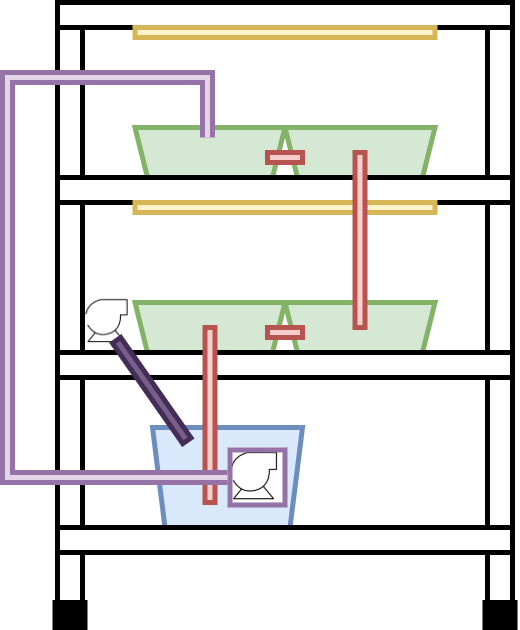

The diagram above was exported from draw.io. Its source (the exported page's mxGraphModel, read from the mxfile embedded in the PNG):
<mxGraphModel dx="100" dy="173" grid="1" gridSize="10" guides="1" tooltips="1" connect="1" arrows="1" fold="1" page="1" pageScale="1" pageWidth="827" pageHeight="1169" math="0" shadow="0">
  <root>
    <mxCell id="0" />
    <mxCell id="1" parent="0" />
    <mxCell id="39LYBx-YXh77VsbBfRp0-5" value="" style="shape=trapezoid;perimeter=trapezoidPerimeter;whiteSpace=wrap;html=1;fixedSize=1;strokeWidth=1;fillColor=#d5e8d4;fontSize=1;size=2.5;rotation=-180;strokeColor=#82b366;" vertex="1" parent="1">
      <mxGeometry x="285.5" y="330" width="30" height="10" as="geometry" />
    </mxCell>
    <mxCell id="NNQApLEvOOhw69kmIW7A-26" value="" style="shape=trapezoid;perimeter=trapezoidPerimeter;whiteSpace=wrap;html=1;fixedSize=1;strokeWidth=1;fillColor=#d5e8d4;fontSize=1;size=2.5;rotation=-180;strokeColor=#82b366;" parent="1" vertex="1">
      <mxGeometry x="285.5" y="365" width="30" height="10" as="geometry" />
    </mxCell>
    <mxCell id="39LYBx-YXh77VsbBfRp0-4" value="" style="shape=trapezoid;perimeter=trapezoidPerimeter;whiteSpace=wrap;html=1;fixedSize=1;strokeWidth=1;fillColor=#d5e8d4;fontSize=1;size=2.5;rotation=-180;strokeColor=#82b366;" vertex="1" parent="1">
      <mxGeometry x="255.5" y="330" width="30" height="10" as="geometry" />
    </mxCell>
    <mxCell id="39LYBx-YXh77VsbBfRp0-17" value="" style="shape=image;html=1;verticalLabelPosition=bottom;verticalAlign=top;imageAspect=1;aspect=fixed;image=data:image/png,(base64 omitted: 8628 chars);strokeWidth=1;fillColor=#ffffff;fontSize=1;" vertex="1" parent="1">
      <mxGeometry x="245.5" y="364" width="10" height="10" as="geometry" />
    </mxCell>
    <mxCell id="NNQApLEvOOhw69kmIW7A-5" value="" style="rounded=0;whiteSpace=wrap;html=1;" parent="1" vertex="1">
      <mxGeometry x="240" y="380" width="5" height="30" as="geometry" />
    </mxCell>
    <mxCell id="NNQApLEvOOhw69kmIW7A-7" value="" style="rounded=0;whiteSpace=wrap;html=1;" parent="1" vertex="1">
      <mxGeometry x="326" y="380" width="5" height="30" as="geometry" />
    </mxCell>
    <mxCell id="NNQApLEvOOhw69kmIW7A-8" value="" style="rounded=0;whiteSpace=wrap;html=1;" parent="1" vertex="1">
      <mxGeometry x="240" y="415" width="5" height="15" as="geometry" />
    </mxCell>
    <mxCell id="NNQApLEvOOhw69kmIW7A-11" value="" style="rounded=0;whiteSpace=wrap;html=1;fillColor=#000000;" parent="1" vertex="1">
      <mxGeometry x="239.5" y="425" width="6" height="5" as="geometry" />
    </mxCell>
    <mxCell id="NNQApLEvOOhw69kmIW7A-13" value="" style="rounded=0;whiteSpace=wrap;html=1;" parent="1" vertex="1">
      <mxGeometry x="326" y="415" width="5" height="15" as="geometry" />
    </mxCell>
    <mxCell id="NNQApLEvOOhw69kmIW7A-14" value="" style="rounded=0;whiteSpace=wrap;html=1;fillColor=#000000;" parent="1" vertex="1">
      <mxGeometry x="325.5" y="425" width="6" height="5" as="geometry" />
    </mxCell>
    <mxCell id="NNQApLEvOOhw69kmIW7A-18" value="" style="rounded=0;whiteSpace=wrap;html=1;" parent="1" vertex="1">
      <mxGeometry x="240" y="340" width="91" height="5" as="geometry" />
    </mxCell>
    <mxCell id="NNQApLEvOOhw69kmIW7A-19" value="" style="rounded=0;whiteSpace=wrap;html=1;" parent="1" vertex="1">
      <mxGeometry x="240" y="345" width="5" height="30" as="geometry" />
    </mxCell>
    <mxCell id="NNQApLEvOOhw69kmIW7A-20" value="" style="rounded=0;whiteSpace=wrap;html=1;" parent="1" vertex="1">
      <mxGeometry x="326" y="345" width="5" height="30" as="geometry" />
    </mxCell>
    <mxCell id="NNQApLEvOOhw69kmIW7A-21" value="" style="shape=trapezoid;perimeter=trapezoidPerimeter;whiteSpace=wrap;html=1;fixedSize=1;strokeWidth=1;fillColor=#dae8fc;fontSize=1;size=2.5;rotation=-180;strokeColor=#6c8ebf;" parent="1" vertex="1">
      <mxGeometry x="259" y="390" width="30" height="20" as="geometry" />
    </mxCell>
    <mxCell id="NNQApLEvOOhw69kmIW7A-23" value="" style="shape=trapezoid;perimeter=trapezoidPerimeter;whiteSpace=wrap;html=1;fixedSize=1;strokeWidth=1;fillColor=#d5e8d4;fontSize=1;size=2.5;rotation=-180;strokeColor=#82b366;" parent="1" vertex="1">
      <mxGeometry x="255.5" y="365" width="30" height="10" as="geometry" />
    </mxCell>
    <mxCell id="NNQApLEvOOhw69kmIW7A-4" value="" style="rounded=0;whiteSpace=wrap;html=1;" parent="1" vertex="1">
      <mxGeometry x="240" y="375" width="91" height="5" as="geometry" />
    </mxCell>
    <mxCell id="NNQApLEvOOhw69kmIW7A-24" value="" style="rounded=0;whiteSpace=wrap;html=1;strokeWidth=1;fillColor=#f8cecc;fontSize=1;strokeColor=#b85450;" parent="1" vertex="1">
      <mxGeometry x="269.5" y="370" width="2" height="35" as="geometry" />
    </mxCell>
    <mxCell id="NNQApLEvOOhw69kmIW7A-28" value="" style="rounded=0;whiteSpace=wrap;html=1;strokeWidth=1;fillColor=#f8cecc;fontSize=1;strokeColor=#b85450;" parent="1" vertex="1">
      <mxGeometry x="282" y="370" width="7" height="2" as="geometry" />
    </mxCell>
    <mxCell id="39LYBx-YXh77VsbBfRp0-1" value="" style="rounded=0;whiteSpace=wrap;html=1;" vertex="1" parent="1">
      <mxGeometry x="240" y="305" width="91" height="5" as="geometry" />
    </mxCell>
    <mxCell id="39LYBx-YXh77VsbBfRp0-2" value="" style="rounded=0;whiteSpace=wrap;html=1;" vertex="1" parent="1">
      <mxGeometry x="240" y="310" width="5" height="30" as="geometry" />
    </mxCell>
    <mxCell id="39LYBx-YXh77VsbBfRp0-3" value="" style="rounded=0;whiteSpace=wrap;html=1;" vertex="1" parent="1">
      <mxGeometry x="326" y="310" width="5" height="30" as="geometry" />
    </mxCell>
    <mxCell id="39LYBx-YXh77VsbBfRp0-7" value="" style="rounded=0;whiteSpace=wrap;html=1;strokeWidth=1;fillColor=#f8cecc;fontSize=1;strokeColor=#b85450;" vertex="1" parent="1">
      <mxGeometry x="282" y="335" width="7" height="2" as="geometry" />
    </mxCell>
    <mxCell id="39LYBx-YXh77VsbBfRp0-15" value="" style="shape=filledEdge;rounded=0;fixDash=1;endArrow=none;strokeWidth=3;fillColor=#e1d5e7;edgeStyle=orthogonalEdgeStyle;fontSize=1;strokeColor=#9673a6;endSize=6;shadow=0;entryX=0;entryY=0.5;entryDx=0;entryDy=0;" edge="1" parent="1" target="39LYBx-YXh77VsbBfRp0-16">
      <mxGeometry width="60" height="40" relative="1" as="geometry">
        <mxPoint x="270" y="332" as="sourcePoint" />
        <mxPoint x="229" y="372" as="targetPoint" />
        <Array as="points">
          <mxPoint x="270" y="320" />
          <mxPoint x="230" y="320" />
          <mxPoint x="230" y="400" />
        </Array>
      </mxGeometry>
    </mxCell>
    <mxCell id="39LYBx-YXh77VsbBfRp0-16" value="" style="shape=image;html=1;verticalLabelPosition=bottom;verticalAlign=top;imageAspect=1;aspect=fixed;image=data:image/png,(base64 omitted: 8628 chars);strokeWidth=1;fillColor=#ffffff;fontSize=1;imageBorder=#9673A6;" vertex="1" parent="1">
      <mxGeometry x="274.5" y="394.5" width="11" height="11" as="geometry" />
    </mxCell>
    <mxCell id="NNQApLEvOOhw69kmIW7A-1" value="" style="rounded=0;whiteSpace=wrap;html=1;" parent="1" vertex="1">
      <mxGeometry x="240" y="410" width="91" height="5" as="geometry" />
    </mxCell>
    <mxCell id="39LYBx-YXh77VsbBfRp0-19" value="" style="rounded=0;whiteSpace=wrap;html=1;strokeWidth=1;fillColor=#fff2cc;fontSize=1;strokeColor=#d6b656;" vertex="1" parent="1">
      <mxGeometry x="255.5" y="345" width="60" height="2" as="geometry" />
    </mxCell>
    <mxCell id="NNQApLEvOOhw69kmIW7A-25" value="" style="rounded=0;whiteSpace=wrap;html=1;strokeWidth=1;fillColor=#f8cecc;fontSize=1;strokeColor=#b85450;" parent="1" vertex="1">
      <mxGeometry x="299.5" y="335" width="2" height="35" as="geometry" />
    </mxCell>
    <mxCell id="39LYBx-YXh77VsbBfRp0-20" value="" style="rounded=0;whiteSpace=wrap;html=1;strokeWidth=1;fillColor=#fff2cc;fontSize=1;strokeColor=#d6b656;" vertex="1" parent="1">
      <mxGeometry x="255.5" y="310" width="60" height="2" as="geometry" />
    </mxCell>
    <mxCell id="39LYBx-YXh77VsbBfRp0-25" value="" style="rounded=0;whiteSpace=wrap;html=1;strokeWidth=1;fillColor=#76608a;fontSize=1;strokeColor=#432D57;fontColor=#ffffff;direction=south;rotation=-35;" vertex="1" parent="1">
      <mxGeometry x="257.85" y="370.36" width="2" height="24.5" as="geometry" />
    </mxCell>
  </root>
</mxGraphModel>